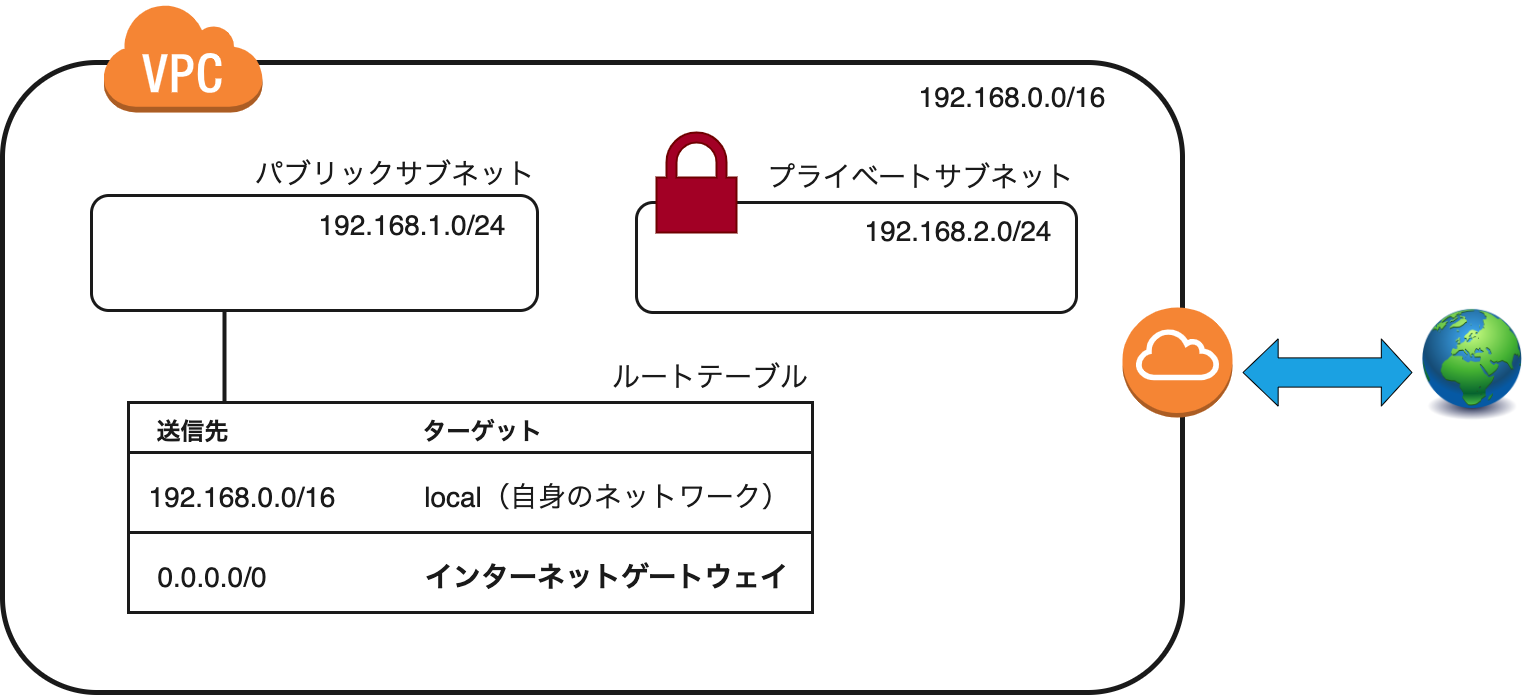

The diagram above was exported from draw.io. Its source (the exported page's mxGraphModel, read from the mxfile embedded in the PNG):
<mxGraphModel dx="3296" dy="1994" grid="1" gridSize="10" guides="1" tooltips="1" connect="1" arrows="1" fold="1" page="1" pageScale="1" pageWidth="827" pageHeight="1169" background="#ffffff" math="0" shadow="0">
  <root>
    <mxCell id="0" />
    <mxCell id="1" parent="0" />
    <mxCell id="231" value="" style="rounded=1;whiteSpace=wrap;html=1;fillColor=none;strokeColor=#1A1A1A;strokeWidth=5;" parent="1" vertex="1">
      <mxGeometry x="-1540" y="330" width="1180" height="630" as="geometry" />
    </mxCell>
    <mxCell id="232" value="" style="outlineConnect=0;dashed=0;verticalLabelPosition=bottom;verticalAlign=top;align=center;html=1;shape=mxgraph.aws3.virtual_private_cloud;fillColor=#F58534;gradientColor=none;strokeColor=#1A1A1A;strokeWidth=5;" parent="1" vertex="1">
      <mxGeometry x="-1440" y="270" width="160" height="110" as="geometry" />
    </mxCell>
    <mxCell id="233" value="" style="outlineConnect=0;dashed=0;verticalLabelPosition=bottom;verticalAlign=top;align=center;html=1;shape=mxgraph.aws3.internet_gateway;fillColor=#F58534;gradientColor=none;strokeColor=#1A1A1A;strokeWidth=5;" parent="1" vertex="1">
      <mxGeometry x="-420" y="575" width="110" height="110" as="geometry" />
    </mxCell>
    <mxCell id="237" value="" style="image;html=1;image=img/lib/clip_art/general/Earth_globe_128x128.png;strokeColor=#1A1A1A;strokeWidth=5;fillColor=none;" parent="1" vertex="1">
      <mxGeometry x="-120" y="560" width="100" height="145" as="geometry" />
    </mxCell>
    <mxCell id="239" value="" style="shape=flexArrow;endArrow=classic;startArrow=classic;html=1;fillColor=#1ba1e2;strokeColor=default;endWidth=36.92307692307692;endSize=9.892307692307691;startWidth=36.92307692307692;startSize=11.384615384615385;width=29.23076923076923;" parent="1" edge="1">
      <mxGeometry width="100" height="100" relative="1" as="geometry">
        <mxPoint x="-300" y="640" as="sourcePoint" />
        <mxPoint x="-130" y="640" as="targetPoint" />
      </mxGeometry>
    </mxCell>
    <mxCell id="240" value="" style="rounded=1;whiteSpace=wrap;html=1;strokeColor=#1A1A1A;strokeWidth=3;fillColor=none;" parent="1" vertex="1">
      <mxGeometry x="-1451" y="463" width="446" height="115" as="geometry" />
    </mxCell>
    <mxCell id="242" value="" style="rounded=1;whiteSpace=wrap;html=1;strokeColor=#1A1A1A;strokeWidth=3;fillColor=none;" parent="1" vertex="1">
      <mxGeometry x="-906" y="470" width="440" height="110" as="geometry" />
    </mxCell>
    <mxCell id="243" value="" style="fontColor=#ffffff;verticalAlign=top;verticalLabelPosition=bottom;labelPosition=center;align=center;html=1;outlineConnect=0;fillColor=#a20025;strokeColor=#6F0000;gradientDirection=north;strokeWidth=2;shape=mxgraph.networks.secured;" parent="1" vertex="1">
      <mxGeometry x="-886" y="400" width="80" height="100" as="geometry" />
    </mxCell>
    <mxCell id="248" value="" style="childLayout=tableLayout;recursiveResize=0;shadow=0;fillColor=none;strokeColor=#1A1A1A;strokeWidth=3;" parent="1" vertex="1">
      <mxGeometry x="-1414" y="670" width="684" height="210" as="geometry" />
    </mxCell>
    <mxCell id="249" value="" style="shape=tableRow;horizontal=0;startSize=0;swimlaneHead=0;swimlaneBody=0;top=0;left=0;bottom=0;right=0;dropTarget=0;collapsible=0;recursiveResize=0;expand=0;fontStyle=0;fillColor=none;strokeColor=inherit;strokeWidth=3;" parent="248" vertex="1">
      <mxGeometry width="684" height="50" as="geometry" />
    </mxCell>
    <mxCell id="250" value="" style="connectable=0;recursiveResize=0;strokeColor=inherit;fillColor=none;align=center;whiteSpace=wrap;html=1;strokeWidth=3;" parent="249" vertex="1">
      <mxGeometry width="684" height="50" as="geometry">
        <mxRectangle width="684" height="50" as="alternateBounds" />
      </mxGeometry>
    </mxCell>
    <mxCell id="253" style="shape=tableRow;horizontal=0;startSize=0;swimlaneHead=0;swimlaneBody=0;top=0;left=0;bottom=0;right=0;dropTarget=0;collapsible=0;recursiveResize=0;expand=0;fontStyle=0;fillColor=none;strokeColor=inherit;strokeWidth=3;" parent="248" vertex="1">
      <mxGeometry y="50" width="684" height="80" as="geometry" />
    </mxCell>
    <mxCell id="254" value="" style="connectable=0;recursiveResize=0;strokeColor=inherit;fillColor=none;align=center;whiteSpace=wrap;html=1;strokeWidth=3;" parent="253" vertex="1">
      <mxGeometry width="684" height="80" as="geometry">
        <mxRectangle width="684" height="80" as="alternateBounds" />
      </mxGeometry>
    </mxCell>
    <mxCell id="257" style="shape=tableRow;horizontal=0;startSize=0;swimlaneHead=0;swimlaneBody=0;top=0;left=0;bottom=0;right=0;dropTarget=0;collapsible=0;recursiveResize=0;expand=0;fontStyle=0;fillColor=none;strokeColor=inherit;strokeWidth=3;" parent="248" vertex="1">
      <mxGeometry y="130" width="684" height="80" as="geometry" />
    </mxCell>
    <mxCell id="258" value="" style="connectable=0;recursiveResize=0;strokeColor=inherit;fillColor=none;align=center;whiteSpace=wrap;html=1;strokeWidth=3;" parent="257" vertex="1">
      <mxGeometry width="684" height="80" as="geometry">
        <mxRectangle width="684" height="80" as="alternateBounds" />
      </mxGeometry>
    </mxCell>
    <mxCell id="263" value="&lt;span style=&quot;color: rgba(0, 0, 0, 0); font-family: monospace; font-size: 0px; text-align: start;&quot;&gt;%3CmxGraphModel%3E%3Croot%3E%3CmxCell%20id%3D%220%22%2F%3E%3CmxCell%20id%3D%221%22%20parent%3D%220%22%2F%3E%3CmxCell%20id%3D%222%22%20value%3D%22%22%20style%3D%22rounded%3D1%3BwhiteSpace%3Dwrap%3Bhtml%3D1%3BstrokeColor%3D%231A1A1A%3BstrokeWidth%3D3%3BfillColor%3Dnone%3B%22%20vertex%3D%221%22%20parent%3D%221%22%3E%3CmxGeometry%20x%3D%22-1370%22%20y%3D%22480%22%20width%3D%22380%22%20height%3D%22140%22%20as%3D%22geometry%22%2F%3E%3C%2FmxCell%3E%3C%2Froot%3E%3C%2FmxGraphModel%3E&lt;/span&gt;" style="text;html=1;strokeColor=none;fillColor=none;align=center;verticalAlign=middle;whiteSpace=wrap;rounded=0;strokeWidth=3;fontSize=28;fontColor=#1A1A1A;" parent="1" vertex="1">
      <mxGeometry x="-1130" y="760" width="60" height="30" as="geometry" />
    </mxCell>
    <mxCell id="264" value="送信先" style="text;strokeColor=none;fillColor=none;html=1;fontSize=24;fontStyle=1;verticalAlign=middle;align=center;strokeWidth=3;fontColor=#1A1A1A;" parent="1" vertex="1">
      <mxGeometry x="-1400" y="680" width="100" height="40" as="geometry" />
    </mxCell>
    <mxCell id="265" value="ターゲット" style="text;strokeColor=none;fillColor=none;html=1;fontSize=24;fontStyle=1;verticalAlign=middle;align=center;strokeWidth=3;fontColor=#1A1A1A;" parent="1" vertex="1">
      <mxGeometry x="-1110" y="680" width="100" height="40" as="geometry" />
    </mxCell>
    <mxCell id="266" value="192.168.0.0/16" style="text;html=1;strokeColor=none;fillColor=none;align=center;verticalAlign=middle;whiteSpace=wrap;rounded=0;strokeWidth=3;fontSize=28;fontColor=#1A1A1A;" parent="1" vertex="1">
      <mxGeometry x="-1330" y="750" width="60" height="30" as="geometry" />
    </mxCell>
    <mxCell id="267" value="0.0.0.0/0" style="text;html=1;strokeColor=none;fillColor=none;align=center;verticalAlign=middle;whiteSpace=wrap;rounded=0;strokeWidth=3;fontSize=28;fontColor=#1A1A1A;" parent="1" vertex="1">
      <mxGeometry x="-1360" y="830" width="60" height="30" as="geometry" />
    </mxCell>
    <mxCell id="268" value="local（自身のネットワーク）" style="text;html=1;strokeColor=none;fillColor=none;align=center;verticalAlign=middle;whiteSpace=wrap;rounded=0;strokeWidth=3;fontSize=28;fontColor=#1A1A1A;" parent="1" vertex="1">
      <mxGeometry x="-1120" y="750" width="370" height="30" as="geometry" />
    </mxCell>
    <mxCell id="269" value="&lt;b&gt;インターネットゲートウェイ&lt;/b&gt;" style="text;html=1;strokeColor=none;fillColor=none;align=center;verticalAlign=middle;whiteSpace=wrap;rounded=0;strokeWidth=3;fontSize=28;fontColor=#1A1A1A;" parent="1" vertex="1">
      <mxGeometry x="-1125" y="830" width="380" height="30" as="geometry" />
    </mxCell>
    <mxCell id="270" value="192.168.1.0/24" style="text;html=1;strokeColor=none;fillColor=none;align=center;verticalAlign=middle;whiteSpace=wrap;rounded=0;strokeWidth=3;fontSize=28;fontColor=#1A1A1A;" parent="1" vertex="1">
      <mxGeometry x="-1160" y="478" width="60" height="30" as="geometry" />
    </mxCell>
    <mxCell id="271" value="192.168.2.0/24" style="text;html=1;strokeColor=none;fillColor=none;align=center;verticalAlign=middle;whiteSpace=wrap;rounded=0;strokeWidth=3;fontSize=28;fontColor=#1A1A1A;" parent="1" vertex="1">
      <mxGeometry x="-614" y="484" width="60" height="30" as="geometry" />
    </mxCell>
    <mxCell id="272" value="パブリックサブネット" style="text;html=1;strokeColor=none;fillColor=none;align=center;verticalAlign=middle;whiteSpace=wrap;rounded=0;strokeWidth=3;fontSize=28;fontColor=#1A1A1A;" parent="1" vertex="1">
      <mxGeometry x="-1292" y="427" width="290" height="30" as="geometry" />
    </mxCell>
    <mxCell id="275" value="192.168.0.0/16" style="text;html=1;strokeColor=none;fillColor=none;align=center;verticalAlign=middle;whiteSpace=wrap;rounded=0;strokeWidth=3;fontSize=28;fontColor=#1A1A1A;" parent="1" vertex="1">
      <mxGeometry x="-560" y="350" width="60" height="30" as="geometry" />
    </mxCell>
    <mxCell id="277" value="　プライベートサブネット" style="text;html=1;strokeColor=none;fillColor=none;align=center;verticalAlign=middle;whiteSpace=wrap;rounded=0;strokeWidth=3;fontSize=28;fontColor=#1A1A1A;" parent="1" vertex="1">
      <mxGeometry x="-805" y="430" width="340" height="30" as="geometry" />
    </mxCell>
    <mxCell id="278" value="ルートテーブル" style="text;html=1;strokeColor=none;fillColor=none;align=center;verticalAlign=middle;whiteSpace=wrap;rounded=0;strokeWidth=3;fontSize=28;fontColor=#1A1A1A;" parent="1" vertex="1">
      <mxGeometry x="-1002" y="630" width="340" height="30" as="geometry" />
    </mxCell>
    <mxCell id="282" value="" style="line;strokeWidth=4;direction=south;html=1;perimeter=backbonePerimeter;points=[];outlineConnect=0;strokeColor=#1A1A1A;fontSize=28;fontColor=#1A1A1A;fillColor=none;" parent="1" vertex="1">
      <mxGeometry x="-1323" y="578" width="10" height="92" as="geometry" />
    </mxCell>
  </root>
</mxGraphModel>